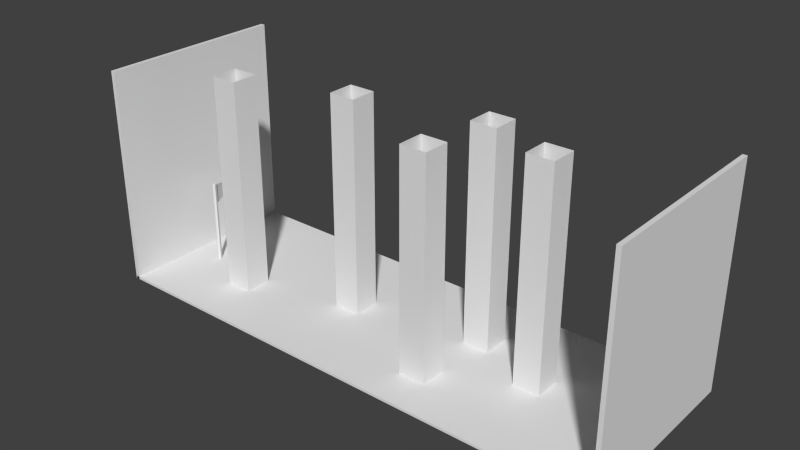 # Source: 1-4.blend  (saved by Blender 2.76.0; exported with 4.5.12 LTS)
import bpy
from mathutils import Matrix  # noqa: F401  (used for matrix-valued properties, if any)

bpy.ops.wm.read_factory_settings(use_empty=True)
scene = bpy.context.scene
scene.name = 'Scene'

# ---- collections
col_collection_1 = bpy.data.collections.new('Collection 1'); scene.collection.children.link(col_collection_1)

# ---- world
world_world = bpy.data.worlds.new('World'); scene.world = world_world
world_world.color = (0.05088, 0.05088, 0.05088)
world_world.use_sun_shadow = False
world_world.sun_shadow_jitter_overblur = 0.0
world_world.cycles.sampling_method = 'MANUAL'
world_world.cycles.sample_map_resolution = 256

# ---- meshes
me_cube_004 = bpy.data.meshes.new('Cube.004')
me_cube_004.from_pydata([(-1.0, -1.0, -15.23), (-1.0, -1.0, 1.0), (-1.0, 1.0, -15.23), (-1.0, 1.0, 1.0), (1.0, -1.0, -15.23), (1.0, -1.0, 1.0), (1.0, 1.0, -15.23), (1.0, 1.0, 1.0)], [], [(1, 3, 2, 0), (3, 7, 6, 2), (7, 5, 4, 6), (5, 1, 0, 4), (5, 7, 3, 1)])
_uv = me_cube_004.uv_layers.new(name='UVMap')
_uv.uv.foreach_set('vector', [0.0, 0.0, 1.0, 0.0, 1.0, 6.31, 0.0, 6.31, 0.0, 0.0, 1.0, 0.0, 1.0, 6.31, 0.0, 6.31, 0.0, 0.0, 1.0, 0.0, 1.0, 6.31, 0.0, 6.31, 0.0, 0.0, 1.0, 0.0, 1.0, 6.31, 0.0, 6.31, 0.0, 0.0, 1.0, 0.0, 1.0, 6.31, 0.0, 6.31])
me_cube_004.use_remesh_preserve_volume = False
me_cube_004.use_remesh_preserve_attributes = False
me_cube_004.use_mirror_vertex_groups = False
me_cube_004.update()
me_cube = bpy.data.meshes.new('Cube')
me_cube.from_pydata([(-59.4, -12.95, -1.0), (-59.4, -12.95, -0.6247), (-59.4, 14.43, -1.0), (-59.4, 14.43, -0.6247), (16.83, -12.95, -1.0), (16.83, -12.95, -0.6247), (16.83, 14.43, -1.0), (16.83, 14.43, -0.6247)], [], [(1, 3, 2, 0), (3, 7, 6, 2), (7, 5, 4, 6), (5, 1, 0, 4), (0, 2, 6, 4), (5, 7, 3, 1)])
_uv = me_cube.uv_layers.new(name='UVMap')
_uv.uv.foreach_set('vector', [-4.183, -4.183, 1.167, -4.183, 1.167, 5.183, -4.183, 5.183, -4.183, -4.183, 1.167, -4.183, 1.167, 5.183, -4.183, 5.183, -4.183, -4.183, 1.167, -4.183, 1.167, 5.183, -4.183, 5.183, -4.183, -4.183, 1.167, -4.183, 1.167, 5.183, -4.183, 5.183, -4.183, -4.183, 1.167, -4.183, 1.167, 5.183, -4.183, 5.183, -4.183, -4.183, 1.167, -4.183, 1.167, 5.183, -4.183, 5.183])
me_cube.use_remesh_preserve_volume = False
me_cube.use_remesh_preserve_attributes = False
me_cube.use_mirror_vertex_groups = False
me_cube.update()
me_cube_003 = bpy.data.meshes.new('Cube.003')
me_cube_003.from_pydata([(-1.87, 0.4174, 0.2281), (-1.87, 0.4174, 0.2297), (-1.87, 0.4174, 0.2281), (-1.87, 0.4174, 0.2297), (-0.5689, 0.4166, -0.07563), (-0.5689, 0.4166, 0.5334), (-0.5689, 0.4183, -0.07563), (-0.5689, 0.4183, 0.5334), (-0.5841, 0.3892, -1.802), (-0.5841, 0.3892, 0.5645), (-0.5841, 0.4647, -1.802), (-0.5841, 0.4647, 0.5645), (-0.5086, 0.3892, -1.802), (-0.5086, 0.3892, 0.5645), (-0.5086, 0.4647, -1.802), (-0.5086, 0.4647, 0.5645)], [], [(1, 3, 2, 0), (3, 7, 6, 2), (7, 5, 4, 6), (5, 1, 0, 4), (0, 2, 6, 4), (5, 7, 3, 1), (9, 11, 10, 8), (11, 15, 14, 10), (15, 13, 12, 14), (13, 9, 8, 12), (8, 10, 14, 12), (13, 15, 11, 9)])
_uv = me_cube_003.uv_layers.new(name='UVMap')
_uv.uv.foreach_set('vector', [1.0, 0.9986, 0.0003494, 1.001, -0.0003483, 0.001396, 0.9997, -0.001395, 1.0, 0.9986, 0.0003494, 1.001, -0.0003483, 0.001396, 0.9997, -0.001395, 1.0, 0.9986, 0.0003494, 1.001, -0.0003483, 0.001396, 0.9997, -0.001395, 1.0, 0.9986, 0.0003494, 1.001, -0.0003483, 0.001396, 0.9997, -0.001395, 1.0, 0.9986, 0.0003494, 1.001, -0.0003483, 0.001396, 0.9997, -0.001395, 1.0, 0.9986, 0.0003494, 1.001, -0.0003483, 0.001396, 0.9997, -0.001395, 0.0, 0.0, 1.0, 0.0, 1.0, 2.772, 0.0, 2.772, 0.0, 0.0, 1.0, 0.0, 1.0, 2.772, 0.0, 2.772, 0.0, 0.0, 1.0, 0.0, 1.0, 2.772, 0.0, 2.772, 0.0, 0.0, 1.0, 0.0, 1.0, 2.772, 0.0, 2.772, 0.0, 0.0, 1.0, 0.0, 1.0, 2.772, 0.0, 2.772, 0.0, 0.0, 1.0, 0.0, 1.0, 2.772, 0.0, 2.772])
me_cube_003.use_remesh_preserve_volume = False
me_cube_003.use_remesh_preserve_attributes = False
me_cube_003.use_mirror_vertex_groups = False
me_cube_003.update()
me_cube_001 = bpy.data.meshes.new('Cube.001')
me_cube_001.from_pydata([(-25.05, -12.95, -1.0), (-25.05, -12.95, 30.48), (-25.05, 14.43, -1.0), (-25.05, 14.43, 30.48), (-24.44, -12.95, -1.0), (-24.44, -12.95, 30.48), (-24.44, 14.43, -1.0), (-24.44, 14.43, 30.48)], [], [(1, 3, 2, 0), (3, 7, 6, 2), (7, 5, 4, 6), (5, 1, 0, 4), (0, 2, 6, 4), (5, 7, 3, 1)])
_uv = me_cube_001.uv_layers.new(name='UVMap')
_uv.uv.foreach_set('vector', [-4.183, -4.183, 5.183, -4.183, 5.183, 5.183, -4.183, 5.183, -4.183, -4.183, 5.183, -4.183, 5.183, 5.183, -4.183, 5.183, -4.183, -4.183, 5.183, -4.183, 5.183, 5.183, -4.183, 5.183, -4.183, -4.183, 5.183, -4.183, 5.183, 5.183, -4.183, 5.183, -4.183, -4.183, 5.183, -4.183, 5.183, 5.183, -4.183, 5.183, -4.183, -4.183, 5.183, -4.183, 5.183, 5.183, -4.183, 5.183])
me_cube_001.use_remesh_preserve_volume = False
me_cube_001.use_remesh_preserve_attributes = False
me_cube_001.use_mirror_vertex_groups = False
me_cube_001.update()
me_cube_002 = bpy.data.meshes.new('Cube.002')
me_cube_002.from_pydata([(-25.05, -12.95, -1.0), (-25.05, -12.95, 30.48), (-25.05, 14.43, -1.0), (-25.05, 14.43, 30.48), (-24.44, -12.95, -1.0), (-24.44, -12.95, 30.48), (-24.44, 14.43, -1.0), (-24.44, 14.43, 30.48)], [], [(1, 3, 2, 0), (3, 7, 6, 2), (7, 5, 4, 6), (5, 1, 0, 4), (0, 2, 6, 4), (5, 7, 3, 1)])
_uv = me_cube_002.uv_layers.new(name='UVMap')
_uv.uv.foreach_set('vector', [-4.183, -4.183, 5.183, -4.183, 5.183, 5.183, -4.183, 5.183, -4.183, -4.183, 5.183, -4.183, 5.183, 5.183, -4.183, 5.183, -4.183, -4.183, 5.183, -4.183, 5.183, 5.183, -4.183, 5.183, -4.183, -4.183, 5.183, -4.183, 5.183, 5.183, -4.183, 5.183, -4.183, -4.183, 5.183, -4.183, 5.183, 5.183, -4.183, 5.183, -4.183, -4.183, 5.183, -4.183, 5.183, 5.183, -4.183, 5.183])
me_cube_002.use_remesh_preserve_volume = False
me_cube_002.use_remesh_preserve_attributes = False
me_cube_002.use_mirror_vertex_groups = False
me_cube_002.update()
me_cube_005 = bpy.data.meshes.new('Cube.005')
me_cube_005.from_pydata([(-1.0, -1.0, -15.23), (-1.0, -1.0, 1.0), (-1.0, 1.0, -15.23), (-1.0, 1.0, 1.0), (1.0, -1.0, -15.23), (1.0, -1.0, 1.0), (1.0, 1.0, -15.23), (1.0, 1.0, 1.0)], [], [(1, 3, 2, 0), (3, 7, 6, 2), (7, 5, 4, 6), (5, 1, 0, 4), (5, 7, 3, 1)])
_uv = me_cube_005.uv_layers.new(name='UVMap')
_uv.uv.foreach_set('vector', [0.0, 0.0, 1.0, 0.0, 1.0, 6.31, 0.0, 6.31, 0.0, 0.0, 1.0, 0.0, 1.0, 6.31, 0.0, 6.31, 0.0, 0.0, 1.0, 0.0, 1.0, 6.31, 0.0, 6.31, 0.0, 0.0, 1.0, 0.0, 1.0, 6.31, 0.0, 6.31, 0.0, 0.0, 1.0, 0.0, 1.0, 6.31, 0.0, 6.31])
me_cube_005.use_remesh_preserve_volume = False
me_cube_005.use_remesh_preserve_attributes = False
me_cube_005.use_mirror_vertex_groups = False
me_cube_005.update()
me_cube_006 = bpy.data.meshes.new('Cube.006')
me_cube_006.from_pydata([(-1.0, -1.0, -15.23), (-1.0, -1.0, 1.0), (-1.0, 1.0, -15.23), (-1.0, 1.0, 1.0), (1.0, -1.0, -15.23), (1.0, -1.0, 1.0), (1.0, 1.0, -15.23), (1.0, 1.0, 1.0)], [], [(1, 3, 2, 0), (3, 7, 6, 2), (7, 5, 4, 6), (5, 1, 0, 4), (5, 7, 3, 1)])
_uv = me_cube_006.uv_layers.new(name='UVMap')
_uv.uv.foreach_set('vector', [0.0, 0.0, 1.0, 0.0, 1.0, 6.31, 0.0, 6.31, 0.0, 0.0, 1.0, 0.0, 1.0, 6.31, 0.0, 6.31, 0.0, 0.0, 1.0, 0.0, 1.0, 6.31, 0.0, 6.31, 0.0, 0.0, 1.0, 0.0, 1.0, 6.31, 0.0, 6.31, 0.0, 0.0, 1.0, 0.0, 1.0, 6.31, 0.0, 6.31])
me_cube_006.use_remesh_preserve_volume = False
me_cube_006.use_remesh_preserve_attributes = False
me_cube_006.use_mirror_vertex_groups = False
me_cube_006.update()
me_cube_007 = bpy.data.meshes.new('Cube.007')
me_cube_007.from_pydata([(-1.0, -1.0, -15.23), (-1.0, -1.0, 1.0), (-1.0, 1.0, -15.23), (-1.0, 1.0, 1.0), (1.0, -1.0, -15.23), (1.0, -1.0, 1.0), (1.0, 1.0, -15.23), (1.0, 1.0, 1.0)], [], [(1, 3, 2, 0), (3, 7, 6, 2), (7, 5, 4, 6), (5, 1, 0, 4), (5, 7, 3, 1)])
_uv = me_cube_007.uv_layers.new(name='UVMap')
_uv.uv.foreach_set('vector', [0.0, 0.0, 1.0, 0.0, 1.0, 6.31, 0.0, 6.31, 0.0, 0.0, 1.0, 0.0, 1.0, 6.31, 0.0, 6.31, 0.0, 0.0, 1.0, 0.0, 1.0, 6.31, 0.0, 6.31, 0.0, 0.0, 1.0, 0.0, 1.0, 6.31, 0.0, 6.31, 0.0, 0.0, 1.0, 0.0, 1.0, 6.31, 0.0, 6.31])
me_cube_007.use_remesh_preserve_volume = False
me_cube_007.use_remesh_preserve_attributes = False
me_cube_007.use_mirror_vertex_groups = False
me_cube_007.update()
me_cube_008 = bpy.data.meshes.new('Cube.008')
me_cube_008.from_pydata([(-1.0, -1.0, -15.23), (-1.0, -1.0, 1.0), (-1.0, 1.0, -15.23), (-1.0, 1.0, 1.0), (1.0, -1.0, -15.23), (1.0, -1.0, 1.0), (1.0, 1.0, -15.23), (1.0, 1.0, 1.0)], [], [(1, 3, 2, 0), (3, 7, 6, 2), (7, 5, 4, 6), (5, 1, 0, 4), (5, 7, 3, 1)])
_uv = me_cube_008.uv_layers.new(name='UVMap')
_uv.uv.foreach_set('vector', [0.0, 0.0, 1.0, 0.0, 1.0, 6.31, 0.0, 6.31, 0.0, 0.0, 1.0, 0.0, 1.0, 6.31, 0.0, 6.31, 0.0, 0.0, 1.0, 0.0, 1.0, 6.31, 0.0, 6.31, 0.0, 0.0, 1.0, 0.0, 1.0, 6.31, 0.0, 6.31, 0.0, 0.0, 1.0, 0.0, 1.0, 6.31, 0.0, 6.31])
me_cube_008.use_remesh_preserve_volume = False
me_cube_008.use_remesh_preserve_attributes = False
me_cube_008.use_mirror_vertex_groups = False
me_cube_008.update()

# ---- objects
ob_cube_004 = bpy.data.objects.new('Cube.004', me_cube_004)
ob_cube = bpy.data.objects.new('Cube', me_cube)
ob_cube_001 = bpy.data.objects.new('Cube.001', me_cube_003)
ob_cube_002 = bpy.data.objects.new('Cube.002', me_cube_001)
ob_cube_003 = bpy.data.objects.new('Cube.003', me_cube_002)
ob_cube_005 = bpy.data.objects.new('Cube.005', me_cube_005)
ob_cube_006 = bpy.data.objects.new('Cube.006', me_cube_006)
ob_cube_007 = bpy.data.objects.new('Cube.007', me_cube_007)
ob_cube_008 = bpy.data.objects.new('Cube.008', me_cube_008)

# ---- transforms, parenting, visibility, modifiers, constraints
ob_cube_004.location = (0.2944, 1.008, 2.072)
ob_cube_004.scale = (-1.928, -1.928, -1.928)
ob_cube_004.lineart.crease_threshold = 0.0
ob_cube.location = (0.553, -0.4469, 0.9494)
ob_cube.lineart.crease_threshold = 0.0
ob_cube_001.location = (-54.78, -5.385, 9.549)
ob_cube_001.rotation_euler = (0.0, -0.0, -1.253)
ob_cube_001.scale = (5.158, 5.158, 5.158)
ob_cube_001.lineart.crease_threshold = 0.0
ob_cube_002.location = (42.03, -0.4469, 0.9494)
ob_cube_002.lineart.crease_threshold = 0.0
ob_cube_003.location = (-33.91, -0.4469, 0.9494)
ob_cube_003.lineart.crease_threshold = 0.0
ob_cube_005.location = (-11.96, -6.062, 2.072)
ob_cube_005.scale = (-1.928, -1.928, -1.928)
ob_cube_005.lineart.crease_threshold = 0.0
ob_cube_006.location = (-10.07, 4.721, 2.072)
ob_cube_006.scale = (-1.928, -1.928, -1.928)
ob_cube_006.lineart.crease_threshold = 0.0
ob_cube_007.location = (-29.15, 1.004, 2.072)
ob_cube_007.scale = (-1.928, -1.928, -1.928)
ob_cube_007.lineart.crease_threshold = 0.0
ob_cube_008.location = (-45.11, -4.196, 2.072)
ob_cube_008.scale = (-1.928, -1.928, -1.928)
ob_cube_008.lineart.crease_threshold = 0.0

# ---- collection membership
col_collection_1.objects.link(ob_cube_004)
col_collection_1.objects.link(ob_cube)
col_collection_1.objects.link(ob_cube_001)
col_collection_1.objects.link(ob_cube_002)
col_collection_1.objects.link(ob_cube_003)
col_collection_1.objects.link(ob_cube_005)
col_collection_1.objects.link(ob_cube_006)
col_collection_1.objects.link(ob_cube_007)
col_collection_1.objects.link(ob_cube_008)

# ---- scene / render settings (as saved in the file)
scene.frame_start = 1; scene.frame_end = 250; scene.frame_set(1)
scene.render.engine = 'BLENDER_EEVEE_NEXT'
scene.render.resolution_percentage = 50
scene.render.dither_intensity = 0.0
scene.cycles.use_denoising = False
scene.cycles.samples = 10
scene.cycles.sampling_pattern = 'TABULATED_SOBOL'
scene.cycles.light_sampling_threshold = 0.0
scene.cycles.use_adaptive_sampling = False
scene.cycles.use_light_tree = False
scene.cycles.blur_glossy = 0.0
scene.cycles.pixel_filter_type = 'GAUSSIAN'
scene.cycles.sample_clamp_indirect = 0.0
scene.view_settings.view_transform = 'Standard'
bpy.context.view_layer.update()

# ---- added for rendering (the .blend has no active camera and no usable light): camera, sun
cam_auto = bpy.data.cameras.new('AutoCamera')
cam_auto.lens = 50.0
cam_auto.sensor_width = 36.0
cam_auto.clip_end = 1415.67
ob_auto_camera = bpy.data.objects.new('AutoCamera', cam_auto)
scene.collection.objects.link(ob_auto_camera)
ob_auto_camera.location = (59.9802, -96.5015, 80.2247)
ob_auto_camera.rotation_euler = (1.09748, -7.21219e-08, 0.694738)
scene.camera = ob_auto_camera
light_auto_sun = bpy.data.lights.new('AutoSun', 'SUN')
light_auto_sun.energy = 3.0
light_auto_sun.angle = 0.0523599
ob_auto_sun = bpy.data.objects.new('AutoSun', light_auto_sun)
scene.collection.objects.link(ob_auto_sun)
ob_auto_sun.rotation_euler = (0.872665, 0.174533, 0.523599)
bpy.context.view_layer.update()
